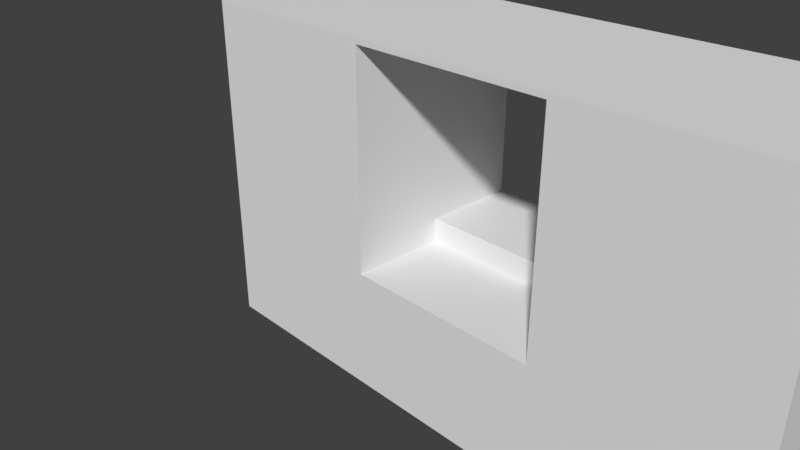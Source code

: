 # Source: SwimmingPoolRoomWallEntrance_1.85x6x3.5.blend  (saved by Blender 2.79.0; exported with 4.5.12 LTS)
import bpy
from mathutils import Matrix  # noqa: F401  (used for matrix-valued properties, if any)

bpy.ops.wm.read_factory_settings(use_empty=True)
scene = bpy.context.scene
scene.name = 'Scene'

# ---- collections
col_collection_1 = bpy.data.collections.new('Collection 1'); scene.collection.children.link(col_collection_1)

# ---- materials (node trees are filled in below, after node groups)
mat_pooltilesbrown1 = bpy.data.materials.new('PoolTilesBrown1')
mat_pooltilesbrown1.alpha_threshold = 0.0
mat_pooltilesbrown1.use_transparent_shadow = False
mat_pooltilesbrown1.roughness = 0.5
mat_pooltilesbrown1.specular_intensity = 0.0
mat_pooltilesbrown1.line_color = (0.0, 0.0, 0.0, 1.0)
mat_marbleblack = bpy.data.materials.new('MarbleBlack')
mat_marbleblack.alpha_threshold = 0.0
mat_marbleblack.use_transparent_shadow = False
mat_marbleblack.roughness = 0.5
mat_marbleblack.specular_intensity = 0.1
mat_mosaicboat = bpy.data.materials.new('MosaicBoat')
mat_mosaicboat.alpha_threshold = 0.0
mat_mosaicboat.use_transparent_shadow = False
mat_mosaicboat.roughness = 0.5
mat_mosaicboat.specular_intensity = 0.0

# ---- material node trees

# ---- world
world_world = bpy.data.worlds.new('World'); scene.world = world_world
world_world.color = (0.05088, 0.05088, 0.05088)
world_world.use_sun_shadow = False
world_world.sun_shadow_jitter_overblur = 0.0
world_world.cycles.sampling_method = 'MANUAL'

# ---- cameras
cam_camera = bpy.data.cameras.new('Camera')
cam_camera.clip_end = 100.0
cam_camera.lens = 35.0
cam_camera.sensor_width = 32.0
cam_camera.sensor_height = 18.0
cam_camera.ortho_scale = 7.314
cam_camera.dof.focus_distance = 0.0
cam_camera.dof.aperture_fstop = 128.0

# ---- meshes
me_swimmingpoolroomwallentrance_1_85x6x3_5 = bpy.data.meshes.new('SwimmingPoolRoomWallEntrance_1.85x6x3.5')
me_swimmingpoolroomwallentrance_1_85x6x3_5.from_pydata([(6.0, 0.0, 0.0), (6.0, 8.087e-08, 1.85), (-1.192e-07, 8.087e-08, 1.85), (3.576e-07, -1.821e-14, -4.172e-07), (2.0, 3.5, -0.15), (4.0, 3.5, -0.15), (9.189e-08, 3.5, -0.15), (-3.253e-07, 3.5, 1.85), (4.0, -6.217e-15, -1.341e-07), (2.0, -1.199e-14, -2.831e-07), (4.0, 8.087e-08, 1.85), (2.0, 8.087e-08, 1.85), (6.0, 3.5, 1.85), (6.0, 3.5, -0.15), (4.0, 1.25, 1.85), (2.0, 1.25, 1.85), (4.0, 1.25, 0.85), (2.0, 1.25, 0.85), (6.0, 1.5, -0.15), (6.0, 1.5, 1.85), (-3.551e-07, 1.5, 1.85), (6.209e-08, 1.5, -0.15), (4.0, 1.5, -0.15), (2.0, 1.5, -0.15), (4.0, 1.5, 1.85), (2.0, 1.5, 1.85), (4.0, 1.5, 0.85), (2.0, 1.5, 0.85), (4.0, 3.5, 1.85), (2.0, 3.5, 1.85), (4.0, 3.5, 0.85), (2.0, 3.5, 0.85), (2.0, 3.45, -2.98e-08), (2.0, 3.45, 0.85), (4.0, 3.45, 1.49e-07), (4.0, 3.45, 0.85), (2.0, 3.45, 1.85), (4.0, 3.45, 1.85), (6.0, 1.25, 1.85), (-2.372e-07, 1.25, 1.85), (6.0, -6.557e-09, -0.15), (4.0, -6.557e-09, -0.15), (2.0, -6.557e-09, -0.15), (3.576e-07, -6.557e-09, -0.15)], [], [(8, 9, 42, 41), (9, 11, 2, 3), (2, 39, 20, 21, 3), (24, 19, 12, 28), (4, 6, 7, 29, 31), (20, 39, 15, 25), (10, 14, 15, 11), (16, 14, 24, 26), (16, 17, 15, 14), (0, 1, 10, 8), (8, 10, 11, 9), (26, 24, 28, 30), (19, 18, 13, 12), (27, 23, 4, 31), (22, 23, 27, 26), (25, 27, 31, 29), (15, 17, 27, 25), (21, 20, 7, 6), (13, 5, 30, 28, 12), (23, 21, 6, 4), (18, 22, 5, 13), (17, 16, 26, 27), (0, 18, 19, 38, 1), (22, 26, 30, 5), (20, 25, 29, 7), (5, 30, 35, 34), (32, 34, 35, 37, 36, 33), (4, 5, 34, 32), (30, 28, 37, 35), (29, 31, 33, 36), (28, 29, 36, 37), (31, 4, 32, 33), (5, 4, 29, 28), (24, 14, 38, 19), (1, 38, 14, 10), (2, 11, 15, 39), (43, 21, 23, 42), (41, 22, 18, 40), (42, 23, 22, 41), (18, 0, 40), (3, 21, 43), (9, 3, 43, 42), (0, 8, 41, 40)])
me_swimmingpoolroomwallentrance_1_85x6x3_5.polygons.foreach_set('material_index', [1, 1, 1, 2, 0, 1, 1, 1, 1, 1, 1, 1, 1, 1, 1, 1, 1, 1, 0, 1, 1, 1, 1, 1, 2, 1, 1, 1, 1, 1, 1, 1, 0, 1, 1, 1, 0, 0, 0, 1, 1, 1, 1])
_uv = me_swimmingpoolroomwallentrance_1_85x6x3_5.uv_layers.new(name='UVMap')
_uv.uv.foreach_set('vector', [-2.319, 1.339, -2.319, 2.681, -2.319, 2.681, -2.319, 1.339, -2.319, 2.681, -0.9094, 2.681, -0.9094, 4.023, -2.319, 4.023, 0.76, 0.9999, 0.3801, 0.9999, 8.717e-05, 0.9999, 8.727e-05, 8.729e-05, 0.76, 8.717e-05, 0.5095, 7.042e-05, 1.005, 7.048e-05, 1.005, 0.9999, 0.5095, 0.9999, -1.614, -1.513, -3.023, -1.513, -3.023, -2.856, -1.614, -2.856, -1.614, -2.185, 8.601e-05, 0.74, 8.609e-05, 0.6167, 0.9999, 0.6167, 0.9999, 0.74, 0.9999, 7.852e-05, 0.9999, 0.6167, 7.852e-05, 0.6167, 7.883e-05, 7.857e-05, 0.2534, 5.033e-05, 0.2534, 0.9999, 5.033e-05, 0.9999, 5.033e-05, 5.033e-05, 0.07824, 0.5547, 0.967, 0.5547, 0.967, 0.9932, 0.07824, 0.9931, -2.319, -0.00335, -0.9094, -0.00335, -0.9094, 1.339, -2.319, 1.339, -2.319, 1.339, -0.9094, 1.339, -0.9094, 2.681, -2.319, 2.681, 7.117e-05, 7.133e-05, 0.5067, 7.117e-05, 0.5067, 0.9999, 7.141e-05, 0.9999, 9.937e-05, 0.9866, 9.931e-05, 9.943e-05, 0.9999, 9.931e-05, 0.9999, 0.9866, 7.033e-05, 0.4934, 7.023e-05, 7.027e-05, 0.9999, 7.023e-05, 0.9999, 0.4934, 0.07356, 0.07408, 0.9603, 0.07408, 0.9603, 0.446, 0.07356, 0.446, 7.028e-05, 0.4934, 7.023e-05, 7.028e-05, 0.9999, 7.023e-05, 0.9999, 0.4934, 5.044e-05, 0.9999, 5.033e-05, 5.033e-05, 0.2534, 5.033e-05, 0.2534, 0.9999, 9.931e-05, 9.934e-05, 0.9999, 9.931e-05, 0.9999, 0.9866, 9.947e-05, 0.9866, -0.2047, -1.513, -1.614, -1.513, -1.614, -2.185, -1.614, -2.856, -0.2047, -2.856, 2.614, 1.339, 2.614, -0.00335, 4.023, -0.00335, 4.023, 1.339, 2.614, 4.023, 2.614, 2.681, 4.023, 2.681, 4.023, 4.023, 0.967, 0.5547, 0.07824, 0.5547, 0.07824, 0.4451, 0.967, 0.4451, 8.66e-05, 8.66e-05, 0.7502, 8.66e-05, 0.7502, 0.987, 0.000193, 0.9999, 8.672e-05, 0.987, 7.028e-05, 0.4934, 7.023e-05, 7.023e-05, 0.9999, 7.023e-05, 0.9999, 0.4934, 7.042e-05, 7.042e-05, 0.4961, 7.042e-05, 0.4961, 0.9999, 7.042e-05, 0.9999, -2.495, -0.003351, -2.495, 0.6678, -2.53, 0.6678, -2.53, -0.003351, -0.2047, -1.513, -0.2047, -0.1711, -0.9094, -0.1711, -1.614, -0.1711, -1.614, -1.513, -0.9094, -1.513, -2.601, 1.339, -2.601, -0.003351, -2.565, -0.003351, -2.565, 1.339, -2.495, 0.6678, -2.495, 1.339, -2.53, 1.339, -2.53, 0.6678, -2.565, 1.339, -2.565, 0.6678, -2.53, 0.6678, -2.53, 1.339, 1.0, 0.02468, 1.571e-05, 0.02468, 1.571e-05, 1.571e-05, 1.0, 1.591e-05, -2.565, 0.6678, -2.565, -0.003351, -2.53, -0.003351, -2.53, 0.6678, -3.023, -0.1711, -3.023, -1.513, -1.614, -1.513, -1.614, -0.1711, 8.601e-05, 0.74, 8.601e-05, 0.6167, 0.9999, 0.6167, 0.9999, 0.74, 0.9999, 8.601e-05, 0.9999, 0.6167, 8.601e-05, 0.6167, 8.622e-05, 8.601e-05, 8.604e-05, 8.606e-05, 0.9999, 8.601e-05, 0.9999, 0.6167, 8.609e-05, 0.6167, 1.557, -0.003349, 2.614, -0.00335, 2.614, 1.339, 1.557, 1.339, 1.557, 2.681, 2.614, 2.681, 2.614, 4.023, 1.557, 4.023, 1.557, 1.339, 2.614, 1.339, 2.614, 2.681, 1.557, 2.681, 0.7502, 8.66e-05, 8.66e-05, 8.66e-05, 8.66e-05, 8.66e-05, 0.76, 8.717e-05, 8.727e-05, 8.729e-05, 0.76, 8.717e-05, -2.319, 2.681, -2.319, 4.023, -2.319, 4.023, -2.319, 2.681, -2.319, -0.00335, -2.319, 1.339, -2.319, 1.339, -2.319, -0.00335])
me_swimmingpoolroomwallentrance_1_85x6x3_5.materials.append(mat_pooltilesbrown1)
me_swimmingpoolroomwallentrance_1_85x6x3_5.materials.append(mat_marbleblack)
me_swimmingpoolroomwallentrance_1_85x6x3_5.materials.append(mat_mosaicboat)
me_swimmingpoolroomwallentrance_1_85x6x3_5.use_remesh_preserve_volume = False
me_swimmingpoolroomwallentrance_1_85x6x3_5.use_remesh_preserve_attributes = False
me_swimmingpoolroomwallentrance_1_85x6x3_5.use_mirror_vertex_groups = False
me_swimmingpoolroomwallentrance_1_85x6x3_5.update()

# ---- objects
ob_swimmingpoolroomwallentrance_1_85x6x3_5 = bpy.data.objects.new('SwimmingPoolRoomWallEntrance_1.85x6x3.5', me_swimmingpoolroomwallentrance_1_85x6x3_5)
ob_camera = bpy.data.objects.new('Camera', cam_camera)

# ---- transforms, parenting, visibility, modifiers, constraints
ob_swimmingpoolroomwallentrance_1_85x6x3_5.location = (0.0, 0.0, 0.0)
ob_swimmingpoolroomwallentrance_1_85x6x3_5.rotation_euler = (1.571, -0.0, 0.0)
ob_swimmingpoolroomwallentrance_1_85x6x3_5.lock_rotations_4d = False
ob_swimmingpoolroomwallentrance_1_85x6x3_5.empty_display_type = 'ARROWS'
ob_swimmingpoolroomwallentrance_1_85x6x3_5.lineart.crease_threshold = 0.0
ob_camera.location = (7.481, -6.508, 5.344)
ob_camera.rotation_euler = (1.109, 0.0, 0.8149)
ob_camera.lock_rotations_4d = False
ob_camera.empty_display_type = 'ARROWS'
ob_camera.color = (0.0, 0.0, 0.0, 0.0)
ob_camera.display_type = 'WIRE'
ob_camera.lineart.crease_threshold = 0.0

# ---- collection membership
col_collection_1.objects.link(ob_swimmingpoolroomwallentrance_1_85x6x3_5)
col_collection_1.objects.link(ob_camera)

# ---- scene / render settings (as saved in the file)
scene.camera = ob_camera
scene.frame_start = 1; scene.frame_end = 250; scene.frame_set(79)
scene.render.engine = 'BLENDER_EEVEE_NEXT'
scene.render.resolution_percentage = 50
scene.render.dither_intensity = 0.0
scene.cycles.use_denoising = False
scene.cycles.samples = 128
scene.cycles.sampling_pattern = 'TABULATED_SOBOL'
scene.cycles.use_adaptive_sampling = False
scene.cycles.use_light_tree = False
scene.cycles.blur_glossy = 0.0
scene.cycles.sample_clamp_indirect = 0.0
scene.view_settings.view_transform = 'Standard'
bpy.context.view_layer.update()

# ---- added for rendering (the .blend has no usable light): sun
light_auto_sun = bpy.data.lights.new('AutoSun', 'SUN')
light_auto_sun.energy = 3.0
light_auto_sun.angle = 0.0523599
ob_auto_sun = bpy.data.objects.new('AutoSun', light_auto_sun)
scene.collection.objects.link(ob_auto_sun)
ob_auto_sun.rotation_euler = (0.872665, 0.174533, 0.523599)
bpy.context.view_layer.update()
